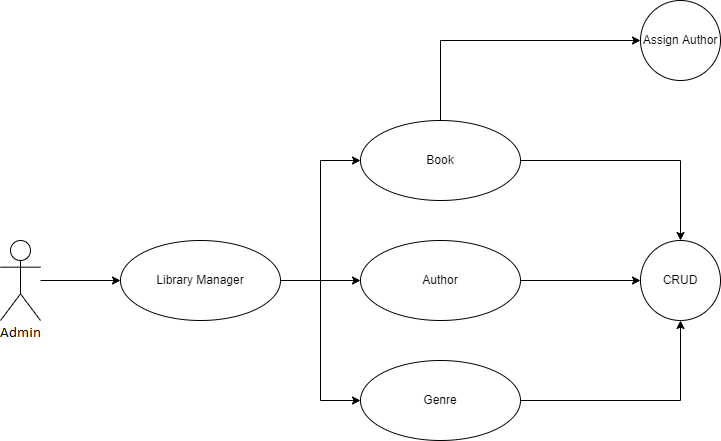

The diagram above was exported from draw.io. Its source (the exported page's mxGraphModel, read from the mxfile embedded in the PNG):
<mxGraphModel dx="1182" dy="774" grid="1" gridSize="10" guides="1" tooltips="1" connect="1" arrows="1" fold="1" page="1" pageScale="1" pageWidth="850" pageHeight="1100" math="0" shadow="0">
  <root>
    <mxCell id="0" />
    <mxCell id="1" parent="0" />
    <mxCell id="PH9DqUvGOYp3Jw2CEUCH-14" style="edgeStyle=orthogonalEdgeStyle;rounded=0;orthogonalLoop=1;jettySize=auto;html=1;entryX=0;entryY=0.5;entryDx=0;entryDy=0;" parent="1" source="PH9DqUvGOYp3Jw2CEUCH-4" target="PH9DqUvGOYp3Jw2CEUCH-11" edge="1">
      <mxGeometry relative="1" as="geometry" />
    </mxCell>
    <mxCell id="PH9DqUvGOYp3Jw2CEUCH-4" value="User" style="shape=umlActor;verticalLabelPosition=bottom;verticalAlign=top;html=1;outlineConnect=0;" parent="1" vertex="1">
      <mxGeometry x="80" y="280" width="40" height="80" as="geometry" />
    </mxCell>
    <mxCell id="iths17d8exBNNPUkvsj6-14" style="edgeStyle=orthogonalEdgeStyle;rounded=0;orthogonalLoop=1;jettySize=auto;html=1;" edge="1" parent="1" source="PH9DqUvGOYp3Jw2CEUCH-7" target="iths17d8exBNNPUkvsj6-12">
      <mxGeometry relative="1" as="geometry" />
    </mxCell>
    <mxCell id="iths17d8exBNNPUkvsj6-17" style="edgeStyle=orthogonalEdgeStyle;rounded=0;orthogonalLoop=1;jettySize=auto;html=1;entryX=0;entryY=0.5;entryDx=0;entryDy=0;exitX=0.5;exitY=0;exitDx=0;exitDy=0;" edge="1" parent="1" source="PH9DqUvGOYp3Jw2CEUCH-7" target="iths17d8exBNNPUkvsj6-16">
      <mxGeometry relative="1" as="geometry" />
    </mxCell>
    <mxCell id="PH9DqUvGOYp3Jw2CEUCH-7" value="Book" style="ellipse;whiteSpace=wrap;html=1;" parent="1" vertex="1">
      <mxGeometry x="440" y="160" width="160" height="80" as="geometry" />
    </mxCell>
    <mxCell id="iths17d8exBNNPUkvsj6-5" style="edgeStyle=orthogonalEdgeStyle;rounded=0;orthogonalLoop=1;jettySize=auto;html=1;entryX=0;entryY=0.5;entryDx=0;entryDy=0;" edge="1" parent="1" source="PH9DqUvGOYp3Jw2CEUCH-11" target="PH9DqUvGOYp3Jw2CEUCH-7">
      <mxGeometry relative="1" as="geometry" />
    </mxCell>
    <mxCell id="iths17d8exBNNPUkvsj6-6" style="edgeStyle=orthogonalEdgeStyle;rounded=0;orthogonalLoop=1;jettySize=auto;html=1;entryX=0;entryY=0.5;entryDx=0;entryDy=0;" edge="1" parent="1" source="PH9DqUvGOYp3Jw2CEUCH-11" target="iths17d8exBNNPUkvsj6-3">
      <mxGeometry relative="1" as="geometry" />
    </mxCell>
    <mxCell id="iths17d8exBNNPUkvsj6-7" style="edgeStyle=orthogonalEdgeStyle;rounded=0;orthogonalLoop=1;jettySize=auto;html=1;entryX=0;entryY=0.5;entryDx=0;entryDy=0;" edge="1" parent="1" source="PH9DqUvGOYp3Jw2CEUCH-11" target="iths17d8exBNNPUkvsj6-4">
      <mxGeometry relative="1" as="geometry" />
    </mxCell>
    <mxCell id="PH9DqUvGOYp3Jw2CEUCH-11" value="Library Manager" style="ellipse;whiteSpace=wrap;html=1;" parent="1" vertex="1">
      <mxGeometry x="200" y="280" width="160" height="80" as="geometry" />
    </mxCell>
    <mxCell id="iths17d8exBNNPUkvsj6-13" style="edgeStyle=orthogonalEdgeStyle;rounded=0;orthogonalLoop=1;jettySize=auto;html=1;entryX=0;entryY=0.5;entryDx=0;entryDy=0;" edge="1" parent="1" source="iths17d8exBNNPUkvsj6-3" target="iths17d8exBNNPUkvsj6-12">
      <mxGeometry relative="1" as="geometry" />
    </mxCell>
    <mxCell id="iths17d8exBNNPUkvsj6-3" value="Author" style="ellipse;whiteSpace=wrap;html=1;" vertex="1" parent="1">
      <mxGeometry x="440" y="280" width="160" height="80" as="geometry" />
    </mxCell>
    <mxCell id="iths17d8exBNNPUkvsj6-15" style="edgeStyle=orthogonalEdgeStyle;rounded=0;orthogonalLoop=1;jettySize=auto;html=1;entryX=0.5;entryY=1;entryDx=0;entryDy=0;" edge="1" parent="1" source="iths17d8exBNNPUkvsj6-4" target="iths17d8exBNNPUkvsj6-12">
      <mxGeometry relative="1" as="geometry" />
    </mxCell>
    <mxCell id="iths17d8exBNNPUkvsj6-4" value="Genre" style="ellipse;whiteSpace=wrap;html=1;" vertex="1" parent="1">
      <mxGeometry x="440" y="400" width="160" height="80" as="geometry" />
    </mxCell>
    <mxCell id="iths17d8exBNNPUkvsj6-12" value="CRUD" style="ellipse;whiteSpace=wrap;html=1;aspect=fixed;" vertex="1" parent="1">
      <mxGeometry x="720" y="280" width="80" height="80" as="geometry" />
    </mxCell>
    <mxCell id="iths17d8exBNNPUkvsj6-16" value="Assign Author" style="ellipse;whiteSpace=wrap;html=1;aspect=fixed;" vertex="1" parent="1">
      <mxGeometry x="720" y="40" width="80" height="80" as="geometry" />
    </mxCell>
  </root>
</mxGraphModel>